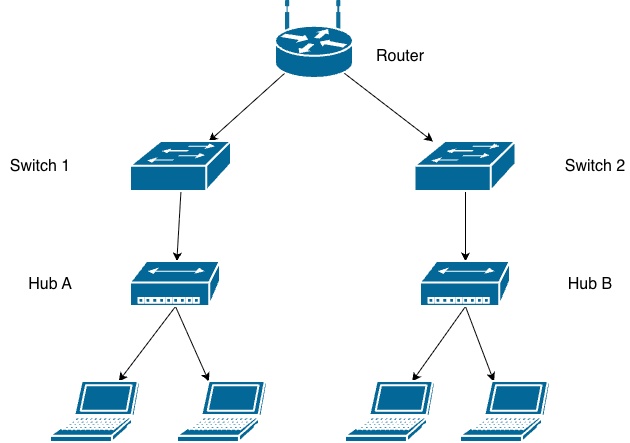

The diagram above was exported from draw.io. Its source (the exported page's mxGraphModel, read from the mxfile embedded in the PNG):
<mxGraphModel dx="976" dy="565" grid="1" gridSize="10" guides="1" tooltips="1" connect="1" arrows="1" fold="1" page="1" pageScale="1" pageWidth="827" pageHeight="1169" math="0" shadow="0">
  <root>
    <mxCell id="0" />
    <mxCell id="1" parent="0" />
    <mxCell id="kfeJKtZLVdYD-uqskoX5-29" edge="1" parent="1" source="kfeJKtZLVdYD-uqskoX5-15" style="rounded=0;orthogonalLoop=1;jettySize=auto;html=1;exitX=0.12;exitY=0.93;exitDx=0;exitDy=0;exitPerimeter=0;" target="kfeJKtZLVdYD-uqskoX5-16">
      <mxGeometry relative="1" as="geometry" />
    </mxCell>
    <mxCell id="kfeJKtZLVdYD-uqskoX5-30" edge="1" parent="1" source="kfeJKtZLVdYD-uqskoX5-15" style="rounded=0;orthogonalLoop=1;jettySize=auto;html=1;exitX=0.88;exitY=0.93;exitDx=0;exitDy=0;exitPerimeter=0;" target="kfeJKtZLVdYD-uqskoX5-17">
      <mxGeometry relative="1" as="geometry" />
    </mxCell>
    <mxCell id="kfeJKtZLVdYD-uqskoX5-15" parent="1" style="strokeColor=#ffffff;sketch=0;html=1;pointerEvents=1;dashed=0;fillColor=#036897;strokeWidth=2;verticalLabelPosition=bottom;verticalAlign=top;align=center;outlineConnect=0;shape=mxgraph.cisco.routers.wireless_router;" value="" vertex="1">
      <mxGeometry height="77" width="78" x="375" y="70" as="geometry" />
    </mxCell>
    <mxCell id="kfeJKtZLVdYD-uqskoX5-31" edge="1" parent="1" source="kfeJKtZLVdYD-uqskoX5-16" style="rounded=0;orthogonalLoop=1;jettySize=auto;html=1;exitX=0.5;exitY=0.98;exitDx=0;exitDy=0;exitPerimeter=0;" target="kfeJKtZLVdYD-uqskoX5-18">
      <mxGeometry relative="1" as="geometry" />
    </mxCell>
    <mxCell id="kfeJKtZLVdYD-uqskoX5-16" parent="1" style="strokeColor=#ffffff;sketch=0;html=1;pointerEvents=1;dashed=0;fillColor=#036897;strokeWidth=2;verticalLabelPosition=bottom;verticalAlign=top;align=center;outlineConnect=0;shape=mxgraph.cisco.switches.workgroup_switch;" value="" vertex="1">
      <mxGeometry height="50" width="101" x="230" y="210" as="geometry" />
    </mxCell>
    <mxCell id="kfeJKtZLVdYD-uqskoX5-32" edge="1" parent="1" source="kfeJKtZLVdYD-uqskoX5-17" style="edgeStyle=orthogonalEdgeStyle;rounded=0;orthogonalLoop=1;jettySize=auto;html=1;exitX=0.5;exitY=0.98;exitDx=0;exitDy=0;exitPerimeter=0;" target="kfeJKtZLVdYD-uqskoX5-19">
      <mxGeometry relative="1" as="geometry" />
    </mxCell>
    <mxCell id="kfeJKtZLVdYD-uqskoX5-17" parent="1" style="strokeColor=#ffffff;sketch=0;html=1;pointerEvents=1;dashed=0;fillColor=#036897;strokeWidth=2;verticalLabelPosition=bottom;verticalAlign=top;align=center;outlineConnect=0;shape=mxgraph.cisco.switches.workgroup_switch;" value="" vertex="1">
      <mxGeometry height="50" width="101" x="514.5" y="210" as="geometry" />
    </mxCell>
    <mxCell id="kfeJKtZLVdYD-uqskoX5-33" edge="1" parent="1" source="kfeJKtZLVdYD-uqskoX5-18" style="rounded=0;orthogonalLoop=1;jettySize=auto;html=1;exitX=0.5;exitY=1;exitDx=0;exitDy=0;exitPerimeter=0;" target="kfeJKtZLVdYD-uqskoX5-20">
      <mxGeometry relative="1" as="geometry" />
    </mxCell>
    <mxCell id="kfeJKtZLVdYD-uqskoX5-34" edge="1" parent="1" source="kfeJKtZLVdYD-uqskoX5-18" style="rounded=0;orthogonalLoop=1;jettySize=auto;html=1;exitX=0.5;exitY=1;exitDx=0;exitDy=0;exitPerimeter=0;" target="kfeJKtZLVdYD-uqskoX5-21">
      <mxGeometry relative="1" as="geometry" />
    </mxCell>
    <mxCell id="kfeJKtZLVdYD-uqskoX5-18" parent="1" style="sketch=0;html=1;pointerEvents=1;dashed=0;fillColor=#036897;strokeColor=#ffffff;strokeWidth=2;verticalLabelPosition=bottom;verticalAlign=top;align=center;outlineConnect=0;shape=mxgraph.cisco.hubs_and_gateways.small_hub;" value="" vertex="1">
      <mxGeometry height="45" width="90" x="230" y="330" as="geometry" />
    </mxCell>
    <mxCell id="kfeJKtZLVdYD-uqskoX5-35" edge="1" parent="1" source="kfeJKtZLVdYD-uqskoX5-19" style="rounded=0;orthogonalLoop=1;jettySize=auto;html=1;exitX=0.5;exitY=1;exitDx=0;exitDy=0;exitPerimeter=0;" target="kfeJKtZLVdYD-uqskoX5-22">
      <mxGeometry relative="1" as="geometry" />
    </mxCell>
    <mxCell id="kfeJKtZLVdYD-uqskoX5-36" edge="1" parent="1" source="kfeJKtZLVdYD-uqskoX5-19" style="rounded=0;orthogonalLoop=1;jettySize=auto;html=1;exitX=0.5;exitY=1;exitDx=0;exitDy=0;exitPerimeter=0;" target="kfeJKtZLVdYD-uqskoX5-23">
      <mxGeometry relative="1" as="geometry" />
    </mxCell>
    <mxCell id="kfeJKtZLVdYD-uqskoX5-19" parent="1" style="sketch=0;html=1;pointerEvents=1;dashed=0;fillColor=#036897;strokeColor=#ffffff;strokeWidth=2;verticalLabelPosition=bottom;verticalAlign=top;align=center;outlineConnect=0;shape=mxgraph.cisco.hubs_and_gateways.small_hub;" value="" vertex="1">
      <mxGeometry height="45" width="90" x="520" y="330" as="geometry" />
    </mxCell>
    <mxCell id="kfeJKtZLVdYD-uqskoX5-20" parent="1" style="sketch=0;html=1;pointerEvents=1;dashed=0;fillColor=#036897;strokeColor=#ffffff;strokeWidth=2;verticalLabelPosition=bottom;verticalAlign=top;align=center;outlineConnect=0;shape=mxgraph.cisco.computers_and_peripherals.laptop;" value="" vertex="1">
      <mxGeometry height="61" width="90" x="150" y="450" as="geometry" />
    </mxCell>
    <mxCell id="kfeJKtZLVdYD-uqskoX5-21" parent="1" style="sketch=0;html=1;pointerEvents=1;dashed=0;fillColor=#036897;strokeColor=#ffffff;strokeWidth=2;verticalLabelPosition=bottom;verticalAlign=top;align=center;outlineConnect=0;shape=mxgraph.cisco.computers_and_peripherals.laptop;" value="" vertex="1">
      <mxGeometry height="61" width="90" x="277" y="450" as="geometry" />
    </mxCell>
    <mxCell id="kfeJKtZLVdYD-uqskoX5-22" parent="1" style="sketch=0;html=1;pointerEvents=1;dashed=0;fillColor=#036897;strokeColor=#ffffff;strokeWidth=2;verticalLabelPosition=bottom;verticalAlign=top;align=center;outlineConnect=0;shape=mxgraph.cisco.computers_and_peripherals.laptop;" value="" vertex="1">
      <mxGeometry height="61" width="90" x="445" y="450" as="geometry" />
    </mxCell>
    <mxCell id="kfeJKtZLVdYD-uqskoX5-23" parent="1" style="sketch=0;html=1;pointerEvents=1;dashed=0;fillColor=#036897;strokeColor=#ffffff;strokeWidth=2;verticalLabelPosition=bottom;verticalAlign=top;align=center;outlineConnect=0;shape=mxgraph.cisco.computers_and_peripherals.laptop;" value="" vertex="1">
      <mxGeometry height="61" width="90" x="560" y="450" as="geometry" />
    </mxCell>
    <mxCell id="kfeJKtZLVdYD-uqskoX5-24" parent="1" style="text;html=1;whiteSpace=wrap;strokeColor=none;fillColor=none;align=center;verticalAlign=middle;rounded=0;" value="&lt;font style=&quot;font-size: 16px;&quot;&gt;Router&lt;/font&gt;" vertex="1">
      <mxGeometry height="30" width="60" x="470" y="110" as="geometry" />
    </mxCell>
    <mxCell id="kfeJKtZLVdYD-uqskoX5-25" parent="1" style="text;html=1;whiteSpace=wrap;strokeColor=none;fillColor=none;align=center;verticalAlign=middle;rounded=0;" value="&lt;font style=&quot;font-size: 16px;&quot;&gt;Switch 1&lt;/font&gt;" vertex="1">
      <mxGeometry height="30" width="80" x="100" y="220" as="geometry" />
    </mxCell>
    <mxCell id="kfeJKtZLVdYD-uqskoX5-26" parent="1" style="text;html=1;whiteSpace=wrap;strokeColor=none;fillColor=none;align=center;verticalAlign=middle;rounded=0;" value="&lt;font style=&quot;font-size: 16px;&quot;&gt;Switch 2&lt;/font&gt;" vertex="1">
      <mxGeometry height="30" width="70" x="660" y="220" as="geometry" />
    </mxCell>
    <mxCell id="kfeJKtZLVdYD-uqskoX5-27" parent="1" style="text;html=1;whiteSpace=wrap;strokeColor=none;fillColor=none;align=center;verticalAlign=middle;rounded=0;" value="&lt;font style=&quot;font-size: 16px;&quot;&gt;Hub A&lt;/font&gt;" vertex="1">
      <mxGeometry height="30" width="60" x="120" y="337.5" as="geometry" />
    </mxCell>
    <mxCell id="kfeJKtZLVdYD-uqskoX5-28" parent="1" style="text;html=1;whiteSpace=wrap;strokeColor=none;fillColor=none;align=center;verticalAlign=middle;rounded=0;" value="&lt;font style=&quot;font-size: 16px;&quot;&gt;Hub B&lt;/font&gt;" vertex="1">
      <mxGeometry height="30" width="60" x="660" y="337.5" as="geometry" />
    </mxCell>
  </root>
</mxGraphModel>